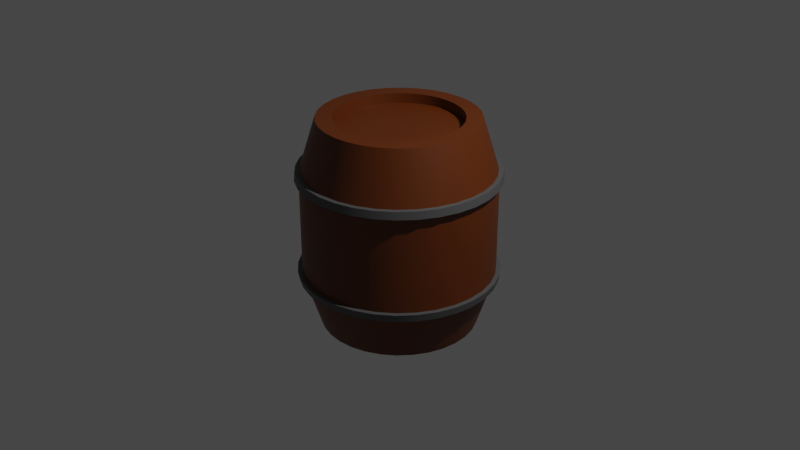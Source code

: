 # Source: beczka.blend  (saved by Blender 2.91.10; exported with 4.5.12 LTS)
import bpy
from mathutils import Matrix  # noqa: F401  (used for matrix-valued properties, if any)

bpy.ops.wm.read_factory_settings(use_empty=True)
scene = bpy.context.scene
scene.name = 'Scene'

# ---- collections
col_collection = bpy.data.collections.new('Collection'); scene.collection.children.link(col_collection)

# ---- materials (node trees are filled in below, after node groups)
mat_metal = bpy.data.materials.new('metal')
mat_metal.use_transparent_shadow = False
mat_drewno = bpy.data.materials.new('drewno')
mat_drewno.use_transparent_shadow = False

# ---- node groups
ng_auto_smooth = bpy.data.node_groups.new('Auto Smooth', 'GeometryNodeTree')
_s = ng_auto_smooth.interface.new_socket(name='Geometry', in_out='OUTPUT', socket_type='NodeSocketGeometry')
_s = ng_auto_smooth.interface.new_socket(name='Geometry', in_out='INPUT', socket_type='NodeSocketGeometry')
_s = ng_auto_smooth.interface.new_socket(name='Angle', in_out='INPUT', socket_type='NodeSocketFloat')
_s.subtype = 'ANGLE'
_s.min_value = 0.0
_s.max_value = 3.142
ng_auto_smooth.is_modifier = True
_N = ng_auto_smooth.nodes; _L = ng_auto_smooth.links
n0 = _N.new('NodeGroupOutput'); n0.name = 'Group Output'; n0.location = (480, -100)
n1 = _N.new('NodeGroupInput'); n1.name = 'Group Input'; n1.location = (-420, -300)
n2 = _N.new('NodeGroupInput'); n2.name = 'Group Input.001'; n2.location = (-60, -100)
n3 = _N.new('GeometryNodeSetShadeSmooth'); n3.name = 'Set Shade Smooth'; n3.location = (120, -100)
n3.domain = 'EDGE'
n4 = _N.new('GeometryNodeSetShadeSmooth'); n4.name = 'Set Shade Smooth.001'; n4.location = (300, -100)
n5 = _N.new('GeometryNodeInputMeshEdgeAngle'); n5.name = 'Edge Angle'; n5.location = (-420, -220)
n6 = _N.new('GeometryNodeInputEdgeSmooth'); n6.name = 'Is Edge Smooth'; n6.location = (-60, -160)
n7 = _N.new('GeometryNodeInputShadeSmooth'); n7.name = 'Is Face Smooth'; n7.location = (-240, -340)
n8 = _N.new('FunctionNodeBooleanMath'); n8.name = 'Boolean Math'; n8.location = (-60, -220)
n9 = _N.new('FunctionNodeCompare'); n9.name = 'Compare'; n9.location = (-240, -180)
n9.operation = 'LESS_EQUAL'
_L.new(n5.outputs[0], n9.inputs[0])
_L.new(n4.outputs[0], n0.inputs[0])
_L.new(n1.outputs[1], n9.inputs[1])
_L.new(n9.outputs[0], n8.inputs[0])
_L.new(n7.outputs[0], n8.inputs[1])
_L.new(n2.outputs[0], n3.inputs[0])
_L.new(n6.outputs[0], n3.inputs[1])
_L.new(n3.outputs[0], n4.inputs[0])
_L.new(n8.outputs[0], n3.inputs[2])
n0.is_active_output = True

# ---- material node trees
mat_metal.use_nodes = True; mat_metal.node_tree.nodes.clear()
_N = mat_metal.node_tree.nodes; _L = mat_metal.node_tree.links
n0 = _N.new('ShaderNodeBsdfPrincipled'); n0.name = 'Principled BSDF'; n0.location = (10, 300)
n0.distribution = 'GGX'
n0.subsurface_method = 'BURLEY'
n0.inputs[0].default_value = (0.09084, 0.09084, 0.09084, 1.0)
n0.inputs[3].default_value = 1.45
n0.inputs[27].default_value = (0.0, 0.0, 0.0, 1.0)
n0.inputs[28].default_value = 1.0
n1 = _N.new('ShaderNodeOutputMaterial'); n1.name = 'Material Output'; n1.location = (300, 300)
_L.new(n0.outputs[0], n1.inputs[0])
n1.is_active_output = True
mat_drewno.use_nodes = True; mat_drewno.node_tree.nodes.clear()
_N = mat_drewno.node_tree.nodes; _L = mat_drewno.node_tree.links
n0 = _N.new('ShaderNodeBsdfPrincipled'); n0.name = 'Principled BSDF'; n0.location = (10, 300)
n0.distribution = 'GGX'
n0.subsurface_method = 'BURLEY'
n0.inputs[0].default_value = (0.1282, 0.02667, 0.0, 1.0)
n0.inputs[3].default_value = 1.45
n0.inputs[27].default_value = (0.0, 0.0, 0.0, 1.0)
n0.inputs[28].default_value = 1.0
n1 = _N.new('ShaderNodeOutputMaterial'); n1.name = 'Material Output'; n1.location = (300, 300)
_L.new(n0.outputs[0], n1.inputs[0])
n1.is_active_output = True

# ---- world
world_world = bpy.data.worlds.new('World'); scene.world = world_world
world_world.use_nodes = True; world_world.node_tree.nodes.clear()
_N = world_world.node_tree.nodes; _L = world_world.node_tree.links
n0 = _N.new('ShaderNodeOutputWorld'); n0.name = 'World Output'; n0.location = (300, 300)
n1 = _N.new('ShaderNodeBackground'); n1.name = 'Background'; n1.location = (10, 300)
n1.inputs[0].default_value = (0.05088, 0.05088, 0.05088, 1.0)
_L.new(n1.outputs[0], n0.inputs[0])
n0.is_active_output = True
world_world.color = (0.05088, 0.05088, 0.05088)
world_world.use_sun_shadow = False
world_world.sun_shadow_jitter_overblur = 0.0

# ---- cameras
cam_camera = bpy.data.cameras.new('Camera')
cam_camera.clip_end = 100.0
cam_camera.ortho_scale = 7.314

# ---- lights
light_light = bpy.data.lights.new('Light', 'POINT')
light_light.transmission_factor = 0.0
light_light.energy = 1000.0
light_light.shadow_soft_size = 0.1
light_light.shadow_maximum_resolution = 0.006
light_light.use_absolute_resolution = True

# ---- meshes
me_walec = bpy.data.meshes.new('Walec')
me_walec.from_pydata([(8.791e-09, 0.8221, -1.0), (8.791e-09, 0.8221, 1.0), (0.1604, 0.8063, -1.0), (0.1604, 0.8063, 1.0), (0.3146, 0.7595, -1.0), (0.3146, 0.7595, 1.0), (0.4567, 0.6835, -1.0), (0.4567, 0.6835, 1.0), (0.5813, 0.5813, -1.0), (0.5813, 0.5813, 1.0), (0.6835, 0.4567, -1.0), (0.6835, 0.4567, 1.0), (0.7595, 0.3146, -1.0), (0.7595, 0.3146, 1.0), (0.8063, 0.1604, -1.0), (0.8063, 0.1604, 1.0), (0.8221, 1.194e-07, -1.0), (0.8221, 1.194e-07, 1.0), (0.8063, -0.1604, -1.0), (0.8063, -0.1604, 1.0), (0.7595, -0.3146, -1.0), (0.7595, -0.3146, 1.0), (0.6835, -0.4567, -1.0), (0.6835, -0.4567, 1.0), (0.5813, -0.5813, -1.0), (0.5813, -0.5813, 1.0), (0.4567, -0.6835, -1.0), (0.4567, -0.6835, 1.0), (0.3146, -0.7595, -1.0), (0.3146, -0.7595, 1.0), (0.1604, -0.8063, -1.0), (0.1604, -0.8063, 1.0), (-2.591e-07, -0.8221, -1.0), (-2.591e-07, -0.8221, 1.0), (-0.1604, -0.8063, -1.0), (-0.1604, -0.8063, 1.0), (-0.3146, -0.7595, -1.0), (-0.3146, -0.7595, 1.0), (-0.4567, -0.6835, -1.0), (-0.4567, -0.6835, 1.0), (-0.5813, -0.5813, -1.0), (-0.5813, -0.5813, 1.0), (-0.6835, -0.4567, -1.0), (-0.6835, -0.4567, 1.0), (-0.7595, -0.3146, -1.0), (-0.7595, -0.3146, 1.0), (-0.8063, -0.1604, -1.0), (-0.8063, -0.1604, 1.0), (-0.8221, 8.511e-07, -1.0), (-0.8221, 8.511e-07, 1.0), (-0.8063, 0.1604, -1.0), (-0.8063, 0.1604, 1.0), (-0.7595, 0.3146, -1.0), (-0.7595, 0.3146, 1.0), (-0.6835, 0.4567, -1.0), (-0.6835, 0.4567, 1.0), (-0.5813, 0.5813, -1.0), (-0.5813, 0.5813, 1.0), (-0.4567, 0.6835, -1.0), (-0.4567, 0.6835, 1.0), (-0.3146, 0.7595, -1.0), (-0.3146, 0.7595, 1.0), (-0.1604, 0.8063, -1.0), (-0.1604, 0.8063, 1.0), (-0.2018, -1.014, 0.5173), (-0.2042, -1.027, 0.4457), (-0.2042, -1.027, -0.4642), (-0.2017, -1.014, -0.5356), (-0.3958, -0.9555, 0.5173), (-0.4006, -0.9671, 0.4457), (-0.4006, -0.9671, -0.4642), (-0.3956, -0.9551, -0.5356), (-0.5746, -0.8599, 0.5173), (-0.5815, -0.8703, 0.4457), (-0.5815, -0.8703, -0.4642), (-0.5744, -0.8596, -0.5356), (-0.7313, -0.7313, 0.5173), (-0.7402, -0.7402, 0.4457), (-0.7402, -0.7402, -0.4642), (-0.731, -0.731, -0.5356), (-0.8599, -0.5746, 0.5173), (-0.8703, -0.5815, 0.4457), (-0.8703, -0.5815, -0.4642), (-0.8596, -0.5744, -0.5356), (-0.9555, -0.3958, 0.5173), (-0.9671, -0.4006, 0.4457), (-0.9671, -0.4006, -0.4642), (-0.9551, -0.3956, -0.5356), (-1.014, -0.2018, 0.5173), (-1.027, -0.2042, 0.4457), (-1.027, -0.2042, -0.4642), (-1.014, -0.2017, -0.5356), (-1.034, 9.86e-07, 0.5173), (-1.047, 9.94e-07, 0.4457), (-1.047, 9.94e-07, -0.4642), (-1.034, 9.857e-07, -0.5356), (-1.014, 0.2018, 0.5173), (-1.027, 0.2042, 0.4457), (-1.027, 0.2042, -0.4642), (-1.014, 0.2017, -0.5356), (-0.9555, 0.3958, 0.5173), (-0.9671, 0.4006, 0.4457), (-0.9671, 0.4006, -0.4642), (-0.9551, 0.3956, -0.5356), (-0.8599, 0.5746, 0.5173), (-0.8703, 0.5815, 0.4457), (-0.8703, 0.5815, -0.4642), (-0.8596, 0.5744, -0.5356), (-0.7313, 0.7313, 0.5173), (-0.7402, 0.7402, 0.4457), (-0.7402, 0.7402, -0.4642), (-0.731, 0.731, -0.5356), (-0.5746, 0.8599, 0.5173), (-0.5815, 0.8703, 0.4457), (-0.5815, 0.8703, -0.4642), (-0.5744, 0.8596, -0.5356), (-0.3958, 0.9555, 0.5173), (-0.4006, 0.9671, 0.4457), (-0.4006, 0.9671, -0.4642), (-0.3956, 0.9551, -0.5356), (-3.619e-09, 1.047, 0.4457), (-3.001e-09, 1.034, 0.5173), (-0.2018, 1.014, 0.5173), (-0.2042, 1.027, 0.4457), (-2.98e-09, 1.034, -0.5356), (-3.619e-09, 1.047, -0.4642), (-0.2042, 1.027, -0.4642), (-0.2017, 1.014, -0.5356), (0.1277, 0.6418, 1.0), (-5.147e-08, 0.6544, 1.0), (-0.1277, 0.6418, 1.0), (-0.2504, 0.6046, 1.0), (-0.3635, 0.5441, 1.0), (-0.4627, 0.4627, 1.0), (-0.5441, 0.3635, 1.0), (-0.6046, 0.2504, 1.0), (-0.6418, 0.1277, 1.0), (-0.6544, 6.64e-07, 1.0), (-0.6418, -0.1277, 1.0), (-0.6046, -0.2504, 1.0), (-0.5441, -0.3635, 1.0), (-0.4627, -0.4627, 1.0), (-0.3635, -0.5441, 1.0), (-0.2504, -0.6046, 1.0), (-0.1277, -0.6418, 1.0), (-2.283e-07, -0.6544, 1.0), (0.1277, -0.6418, 1.0), (0.2504, -0.6046, 1.0), (0.3635, -0.5441, 1.0), (0.4627, -0.4627, 1.0), (0.5441, -0.3635, 1.0), (0.6046, -0.2504, 1.0), (0.6418, -0.1277, 1.0), (0.6544, 8.738e-08, 1.0), (0.6418, 0.1277, 1.0), (0.6046, 0.2504, 1.0), (0.5441, 0.3635, 1.0), (0.4627, 0.4627, 1.0), (0.3635, 0.5441, 1.0), (0.2504, 0.6046, 1.0), (-5.147e-08, 0.6544, -1.0), (0.1277, 0.6418, -1.0), (0.2504, 0.6046, -1.0), (0.3635, 0.5441, -1.0), (0.4627, 0.4627, -1.0), (0.5441, 0.3635, -1.0), (0.6046, 0.2504, -1.0), (0.6418, 0.1277, -1.0), (0.6544, 8.738e-08, -1.0), (0.6418, -0.1277, -1.0), (0.6046, -0.2504, -1.0), (0.5441, -0.3635, -1.0), (0.4627, -0.4627, -1.0), (0.3635, -0.5441, -1.0), (0.2504, -0.6046, -1.0), (0.1277, -0.6418, -1.0), (-2.283e-07, -0.6544, -1.0), (-0.1277, -0.6418, -1.0), (-0.2504, -0.6046, -1.0), (-0.3635, -0.5441, -1.0), (-0.4627, -0.4627, -1.0), (-0.5441, -0.3635, -1.0), (-0.6046, -0.2504, -1.0), (-0.6418, -0.1277, -1.0), (-0.6544, 6.64e-07, -1.0), (-0.6418, 0.1277, -1.0), (-0.6046, 0.2504, -1.0), (-0.5441, 0.3635, -1.0), (-0.4627, 0.4627, -1.0), (-0.3635, 0.5441, -1.0), (-0.2504, 0.6046, -1.0), (-0.1277, 0.6418, -1.0), (0.1277, 0.6418, 0.9062), (-5.147e-08, 0.6544, 0.9062), (0.2504, 0.6046, 0.9062), (-0.1277, 0.6418, 0.9062), (-0.2504, 0.6046, 0.9062), (-0.3635, 0.5441, 0.9062), (-0.4627, 0.4627, 0.9062), (-0.5441, 0.3635, 0.9062), (-0.6046, 0.2504, 0.9062), (-0.6418, 0.1277, 0.9062), (-0.6544, 6.64e-07, 0.9062), (-0.6418, -0.1277, 0.9062), (-0.6046, -0.2504, 0.9062), (-0.5441, -0.3635, 0.9062), (-0.4627, -0.4627, 0.9062), (-0.3635, -0.5441, 0.9062), (-0.2504, -0.6046, 0.9062), (-0.1277, -0.6418, 0.9062), (-2.283e-07, -0.6544, 0.9062), (0.1277, -0.6418, 0.9062), (0.2504, -0.6046, 0.9062), (0.3635, -0.5441, 0.9062), (0.4627, -0.4627, 0.9062), (0.5441, -0.3635, 0.9062), (0.6046, -0.2504, 0.9062), (0.6418, -0.1277, 0.9062), (0.6544, 8.738e-08, 0.9062), (0.6418, 0.1277, 0.9062), (0.6046, 0.2504, 0.9062), (0.5441, 0.3635, 0.9062), (0.4627, 0.4627, 0.9062), (0.3635, 0.5441, 0.9062), (-5.147e-08, 0.6544, -0.9062), (0.1277, 0.6418, -0.9062), (-0.1277, 0.6418, -0.9062), (0.2504, 0.6046, -0.9062), (0.3635, 0.5441, -0.9062), (0.4627, 0.4627, -0.9062), (0.5441, 0.3635, -0.9062), (0.6046, 0.2504, -0.9062), (0.6418, 0.1277, -0.9062), (0.6544, 8.738e-08, -0.9062), (0.6418, -0.1277, -0.9062), (0.6046, -0.2504, -0.9062), (0.5441, -0.3635, -0.9062), (0.4627, -0.4627, -0.9062), (0.3635, -0.5441, -0.9062), (0.2504, -0.6046, -0.9062), (0.1277, -0.6418, -0.9062), (-2.283e-07, -0.6544, -0.9062), (-0.1277, -0.6418, -0.9062), (-0.2504, -0.6046, -0.9062), (-0.3635, -0.5441, -0.9062), (-0.4627, -0.4627, -0.9062), (-0.5441, -0.3635, -0.9062), (-0.6046, -0.2504, -0.9062), (-0.6418, -0.1277, -0.9062), (-0.6544, 6.64e-07, -0.9062), (-0.6418, 0.1277, -0.9062), (-0.6046, 0.2504, -0.9062), (-0.5441, 0.3635, -0.9062), (-0.4627, 0.4627, -0.9062), (-0.3635, 0.5441, -0.9062), (-0.2504, 0.6046, -0.9062), (0.0, 1.0, -0.4642), (6.105e-10, 0.9876, -0.5356), (5.91e-10, 0.988, 0.5173), (0.0, 1.0, 0.4457), (0.1951, 0.9808, 0.4457), (0.1928, 0.9691, 0.5173), (0.1927, 0.9687, -0.5356), (0.1951, 0.9808, -0.4642), (0.3827, 0.9239, 0.4457), (0.3781, 0.9128, 0.5173), (0.378, 0.9125, -0.5356), (0.3827, 0.9239, -0.4642), (0.5556, 0.8315, 0.4457), (0.5489, 0.8215, 0.5173), (0.5487, 0.8212, -0.5356), (0.5556, 0.8315, -0.4642), (0.7071, 0.7071, 0.4457), (0.6986, 0.6986, 0.5173), (0.6984, 0.6984, -0.5356), (0.7071, 0.7071, -0.4642), (0.8315, 0.5556, 0.4457), (0.8215, 0.5489, 0.5173), (0.8212, 0.5487, -0.5356), (0.8315, 0.5556, -0.4642), (0.9239, 0.3827, 0.4457), (0.9128, 0.3781, 0.5173), (0.9125, 0.378, -0.5356), (0.9239, 0.3827, -0.4642), (0.9808, 0.1951, 0.4457), (0.9691, 0.1928, 0.5173), (0.9687, 0.1927, -0.5356), (0.9808, 0.1951, -0.4642), (1.0, 7.55e-08, 0.4457), (0.988, 7.845e-08, 0.5173), (0.9876, 7.855e-08, -0.5356), (1.0, 7.55e-08, -0.4642), (0.9808, -0.1951, 0.4457), (0.9691, -0.1928, 0.5173), (0.9687, -0.1927, -0.5356), (0.9808, -0.1951, -0.4642), (0.9239, -0.3827, 0.4457), (0.9128, -0.3781, 0.5173), (0.9125, -0.378, -0.5356), (0.9239, -0.3827, -0.4642), (0.8315, -0.5556, 0.4457), (0.8215, -0.5489, 0.5173), (0.8212, -0.5487, -0.5356), (0.8315, -0.5556, -0.4642), (0.7071, -0.7071, 0.4457), (0.6986, -0.6986, 0.5173), (0.6984, -0.6984, -0.5356), (0.7071, -0.7071, -0.4642), (0.5556, -0.8315, 0.4457), (0.5489, -0.8215, 0.5173), (0.5487, -0.8212, -0.5356), (0.5556, -0.8315, -0.4642), (0.3827, -0.9239, 0.4457), (0.3781, -0.9128, 0.5173), (0.378, -0.9125, -0.5356), (0.3827, -0.9239, -0.4642), (0.1951, -0.9808, 0.4457), (0.1928, -0.9691, 0.5173), (0.1927, -0.9687, -0.5356), (0.1951, -0.9808, -0.4642), (-3.258e-07, -1.0, 0.4457), (-3.214e-07, -0.988, 0.5173), (-3.212e-07, -0.9876, -0.5356), (-3.258e-07, -1.0, -0.4642), (-0.1951, -0.9808, 0.4457), (-0.1928, -0.9691, 0.5173), (-0.1927, -0.9687, -0.5356), (-0.1951, -0.9808, -0.4642), (-0.3827, -0.9239, 0.4457), (-0.3781, -0.9128, 0.5173), (-0.378, -0.9125, -0.5356), (-0.3827, -0.9239, -0.4642), (-0.5556, -0.8315, 0.4457), (-0.5489, -0.8215, 0.5173), (-0.5487, -0.8212, -0.5356), (-0.5556, -0.8315, -0.4642), (-0.7071, -0.7071, 0.4457), (-0.6986, -0.6986, 0.5173), (-0.6984, -0.6984, -0.5356), (-0.7071, -0.7071, -0.4642), (-0.8315, -0.5556, 0.4457), (-0.8215, -0.5489, 0.5173), (-0.8212, -0.5487, -0.5356), (-0.8315, -0.5556, -0.4642), (-0.9239, -0.3827, 0.4457), (-0.9128, -0.3781, 0.5173), (-0.9125, -0.378, -0.5356), (-0.9239, -0.3827, -0.4642), (-0.9808, -0.1951, 0.4457), (-0.9691, -0.1928, 0.5173), (-0.9687, -0.1927, -0.5356), (-0.9808, -0.1951, -0.4642), (-1.0, 9.656e-07, 0.4457), (-0.988, 9.579e-07, 0.5173), (-0.9876, 9.576e-07, -0.5356), (-1.0, 9.656e-07, -0.4642), (-0.9808, 0.1951, 0.4457), (-0.9691, 0.1928, 0.5173), (-0.9687, 0.1927, -0.5356), (-0.9808, 0.1951, -0.4642), (-0.9239, 0.3827, 0.4457), (-0.9128, 0.3781, 0.5173), (-0.9125, 0.378, -0.5356), (-0.9239, 0.3827, -0.4642), (-0.8315, 0.5556, 0.4457), (-0.8215, 0.5489, 0.5173), (-0.8212, 0.5487, -0.5356), (-0.8315, 0.5556, -0.4642), (-0.7071, 0.7071, 0.4457), (-0.6986, 0.6986, 0.5173), (-0.6984, 0.6984, -0.5356), (-0.7071, 0.7071, -0.4642), (-0.5556, 0.8315, 0.4457), (-0.5489, 0.8215, 0.5173), (-0.5487, 0.8212, -0.5356), (-0.5556, 0.8315, -0.4642), (-0.3827, 0.9239, 0.4457), (-0.3781, 0.9128, 0.5173), (-0.378, 0.9125, -0.5356), (-0.3827, 0.9239, -0.4642), (-0.1951, 0.9808, 0.4457), (-0.1928, 0.9691, 0.5173), (-0.1927, 0.9687, -0.5356), (-0.1951, 0.9808, -0.4642), (-3.398e-07, -1.034, -0.5356), (-3.447e-07, -1.047, -0.4642), (-3.447e-07, -1.047, 0.4457), (-3.4e-07, -1.034, 0.5173), (0.2017, -1.014, -0.5356), (0.2042, -1.027, -0.4642), (0.2042, -1.027, 0.4457), (0.2018, -1.014, 0.5173), (0.3956, -0.9551, -0.5356), (0.4006, -0.9671, -0.4642), (0.4006, -0.9671, 0.4457), (0.3958, -0.9555, 0.5173), (0.5744, -0.8596, -0.5356), (0.5815, -0.8703, -0.4642), (0.5815, -0.8703, 0.4457), (0.5746, -0.8599, 0.5173), (0.731, -0.731, -0.5356), (0.7402, -0.7402, -0.4642), (0.7402, -0.7402, 0.4457), (0.7313, -0.7313, 0.5173), (0.8596, -0.5744, -0.5356), (0.8703, -0.5815, -0.4642), (0.8703, -0.5815, 0.4457), (0.8599, -0.5746, 0.5173), (0.9551, -0.3956, -0.5356), (0.9671, -0.4006, -0.4642), (0.9671, -0.4006, 0.4457), (0.9555, -0.3958, 0.5173), (1.014, -0.2017, -0.5356), (1.027, -0.2042, -0.4642), (1.027, -0.2042, 0.4457), (1.014, -0.2018, 0.5173), (1.034, 6.552e-08, -0.5356), (1.047, 6.233e-08, -0.4642), (1.047, 6.233e-08, 0.4457), (1.034, 6.542e-08, 0.5173), (1.014, 0.2017, -0.5356), (1.027, 0.2042, -0.4642), (1.027, 0.2042, 0.4457), (1.014, 0.2018, 0.5173), (0.9551, 0.3956, -0.5356), (0.9671, 0.4006, -0.4642), (0.9671, 0.4006, 0.4457), (0.9555, 0.3958, 0.5173), (0.8596, 0.5744, -0.5356), (0.8703, 0.5815, -0.4642), (0.8703, 0.5815, 0.4457), (0.8599, 0.5746, 0.5173), (0.731, 0.731, -0.5356), (0.7402, 0.7402, -0.4642), (0.7402, 0.7402, 0.4457), (0.7313, 0.7313, 0.5173), (0.5744, 0.8596, -0.5356), (0.5815, 0.8703, -0.4642), (0.5815, 0.8703, 0.4457), (0.5746, 0.8599, 0.5173), (0.3956, 0.9551, -0.5356), (0.4006, 0.9671, -0.4642), (0.4006, 0.9671, 0.4457), (0.3958, 0.9555, 0.5173), (0.2017, 1.014, -0.5356), (0.2042, 1.027, -0.4642), (0.2042, 1.027, 0.4457), (0.2018, 1.014, 0.5173)], [], [(261, 3, 5, 265), (263, 260, 264, 267), (267, 264, 268, 271), (271, 268, 272, 275), (275, 272, 276, 279), (279, 276, 280, 283), (283, 280, 284, 287), (287, 284, 288, 291), (291, 288, 292, 295), (295, 292, 296, 299), (299, 296, 300, 303), (303, 300, 304, 307), (307, 304, 308, 311), (311, 308, 312, 315), (315, 312, 316, 319), (319, 316, 320, 323), (323, 320, 324, 327), (327, 324, 328, 331), (331, 328, 332, 335), (335, 332, 336, 339), (339, 336, 340, 343), (343, 340, 344, 347), (347, 344, 348, 351), (351, 348, 352, 355), (355, 352, 356, 359), (359, 356, 360, 363), (363, 360, 364, 367), (367, 364, 368, 371), (371, 368, 372, 375), (375, 372, 376, 379), (183, 184, 249, 248), (379, 376, 380, 383), (258, 1, 3, 261), (136, 137, 202, 201), (256, 259, 260, 263), (381, 63, 1, 258), (126, 125, 124, 127), (60, 378, 382, 62), (377, 61, 63, 381), (58, 374, 378, 60), (373, 59, 61, 377), (56, 370, 374, 58), (369, 57, 59, 373), (54, 366, 370, 56), (365, 55, 57, 369), (52, 362, 366, 54), (361, 53, 55, 365), (50, 358, 362, 52), (357, 51, 53, 361), (48, 354, 358, 50), (353, 49, 51, 357), (46, 350, 354, 48), (349, 47, 49, 353), (44, 346, 350, 46), (345, 45, 47, 349), (42, 342, 346, 44), (341, 43, 45, 345), (40, 338, 342, 42), (337, 41, 43, 341), (38, 334, 338, 40), (333, 39, 41, 337), (36, 330, 334, 38), (329, 37, 39, 333), (34, 326, 330, 36), (325, 35, 37, 329), (32, 322, 326, 34), (321, 33, 35, 325), (30, 318, 322, 32), (317, 31, 33, 321), (28, 314, 318, 30), (313, 29, 31, 317), (26, 310, 314, 28), (309, 27, 29, 313), (24, 306, 310, 26), (305, 25, 27, 309), (22, 302, 306, 24), (301, 23, 25, 305), (20, 298, 302, 22), (297, 21, 23, 301), (18, 294, 298, 20), (293, 19, 21, 297), (16, 290, 294, 18), (289, 17, 19, 293), (14, 286, 290, 16), (285, 15, 17, 289), (12, 282, 286, 14), (281, 13, 15, 285), (10, 278, 282, 12), (277, 11, 13, 281), (8, 274, 278, 10), (273, 9, 11, 277), (6, 270, 274, 8), (269, 7, 9, 273), (4, 266, 270, 6), (265, 5, 7, 269), (2, 262, 266, 4), (62, 382, 257, 0), (383, 380, 259, 256), (3, 1, 129, 128), (1, 63, 130, 129), (63, 61, 131, 130), (61, 59, 132, 131), (59, 57, 133, 132), (57, 55, 134, 133), (55, 53, 135, 134), (53, 51, 136, 135), (51, 49, 137, 136), (49, 47, 138, 137), (47, 45, 139, 138), (45, 43, 140, 139), (43, 41, 141, 140), (41, 39, 142, 141), (39, 37, 143, 142), (37, 35, 144, 143), (35, 33, 145, 144), (33, 31, 146, 145), (31, 29, 147, 146), (29, 27, 148, 147), (27, 25, 149, 148), (25, 23, 150, 149), (23, 21, 151, 150), (21, 19, 152, 151), (19, 17, 153, 152), (17, 15, 154, 153), (15, 13, 155, 154), (13, 11, 156, 155), (11, 9, 157, 156), (9, 7, 158, 157), (7, 5, 159, 158), (5, 3, 128, 159), (0, 2, 161, 160), (2, 4, 162, 161), (4, 6, 163, 162), (6, 8, 164, 163), (8, 10, 165, 164), (10, 12, 166, 165), (12, 14, 167, 166), (14, 16, 168, 167), (16, 18, 169, 168), (18, 20, 170, 169), (20, 22, 171, 170), (22, 24, 172, 171), (24, 26, 173, 172), (26, 28, 174, 173), (28, 30, 175, 174), (30, 32, 176, 175), (32, 34, 177, 176), (34, 36, 178, 177), (36, 38, 179, 178), (38, 40, 180, 179), (40, 42, 181, 180), (42, 44, 182, 181), (44, 46, 183, 182), (46, 48, 184, 183), (48, 50, 185, 184), (50, 52, 186, 185), (52, 54, 187, 186), (54, 56, 188, 187), (56, 58, 189, 188), (58, 60, 190, 189), (60, 62, 191, 190), (62, 0, 160, 191), (192, 193, 195, 196, 197, 198, 199, 200, 201, 202, 203, 204, 205, 206, 207, 208, 209, 210, 211, 212, 213, 214, 215, 216, 217, 218, 219, 220, 221, 222, 223, 194), (224, 225, 227, 228, 229, 230, 231, 232, 233, 234, 235, 236, 237, 238, 239, 240, 241, 242, 243, 244, 245, 246, 247, 248, 249, 250, 251, 252, 253, 254, 255, 226), (137, 138, 203, 202), (184, 185, 250, 249), (138, 139, 204, 203), (185, 186, 251, 250), (160, 161, 225, 224), (139, 140, 205, 204), (186, 187, 252, 251), (191, 160, 224, 226), (140, 141, 206, 205), (187, 188, 253, 252), (161, 162, 227, 225), (141, 142, 207, 206), (188, 189, 254, 253), (162, 163, 228, 227), (142, 143, 208, 207), (189, 190, 255, 254), (163, 164, 229, 228), (143, 144, 209, 208), (190, 191, 226, 255), (164, 165, 230, 229), (144, 145, 210, 209), (165, 166, 231, 230), (145, 146, 211, 210), (166, 167, 232, 231), (146, 147, 212, 211), (167, 168, 233, 232), (147, 148, 213, 212), (168, 169, 234, 233), (148, 149, 214, 213), (169, 170, 235, 234), (149, 150, 215, 214), (170, 171, 236, 235), (150, 151, 216, 215), (171, 172, 237, 236), (151, 152, 217, 216), (172, 173, 238, 237), (152, 153, 218, 217), (173, 174, 239, 238), (153, 154, 219, 218), (128, 129, 193, 192), (174, 175, 240, 239), (154, 155, 220, 219), (159, 128, 192, 194), (175, 176, 241, 240), (155, 156, 221, 220), (129, 130, 195, 193), (176, 177, 242, 241), (156, 157, 222, 221), (130, 131, 196, 195), (177, 178, 243, 242), (157, 158, 223, 222), (131, 132, 197, 196), (178, 179, 244, 243), (158, 159, 194, 223), (132, 133, 198, 197), (179, 180, 245, 244), (133, 134, 199, 198), (180, 181, 246, 245), (134, 135, 200, 199), (181, 182, 247, 246), (135, 136, 201, 200), (182, 183, 248, 247), (355, 359, 98, 94), (321, 325, 64, 387), (287, 291, 417, 421), (360, 356, 97, 101), (326, 322, 384, 67), (292, 288, 418, 414), (357, 361, 100, 96), (323, 327, 66, 385), (289, 293, 415, 419), (362, 358, 99, 103), (328, 324, 65, 69), (294, 290, 416, 412), (359, 363, 102, 98), (325, 329, 68, 64), (291, 295, 413, 417), (364, 360, 101, 105), (260, 259, 120, 446), (330, 326, 67, 71), (296, 292, 414, 410), (361, 365, 104, 100), (258, 261, 447, 121), (327, 331, 70, 66), (293, 297, 411, 415), (262, 257, 124, 444), (366, 362, 103, 107), (256, 263, 445, 125), (332, 328, 69, 73), (298, 294, 412, 408), (363, 367, 106, 102), (264, 260, 446, 442), (329, 333, 72, 68), (295, 299, 409, 413), (261, 265, 443, 447), (368, 364, 105, 109), (334, 330, 71, 75), (300, 296, 410, 406), (365, 369, 108, 104), (266, 262, 444, 440), (331, 335, 74, 70), (297, 301, 407, 411), (263, 267, 441, 445), (370, 366, 107, 111), (336, 332, 73, 77), (302, 298, 408, 404), (367, 371, 110, 106), (268, 264, 442, 438), (333, 337, 76, 72), (299, 303, 405, 409), (265, 269, 439, 443), (372, 368, 109, 113), (338, 334, 75, 79), (304, 300, 406, 402), (369, 373, 112, 108), (270, 266, 440, 436), (335, 339, 78, 74), (301, 305, 403, 407), (267, 271, 437, 441), (374, 370, 111, 115), (340, 336, 77, 81), (306, 302, 404, 400), (371, 375, 114, 110), (272, 268, 438, 434), (337, 341, 80, 76), (303, 307, 401, 405), (0, 257, 262, 2), (122, 121, 120, 123), (118, 126, 127, 119), (116, 122, 123, 117), (114, 118, 119, 115), (112, 116, 117, 113), (110, 114, 115, 111), (108, 112, 113, 109), (106, 110, 111, 107), (104, 108, 109, 105), (102, 106, 107, 103), (100, 104, 105, 101), (98, 102, 103, 99), (96, 100, 101, 97), (94, 98, 99, 95), (92, 96, 97, 93), (90, 94, 95, 91), (88, 92, 93, 89), (86, 90, 91, 87), (84, 88, 89, 85), (82, 86, 87, 83), (80, 84, 85, 81), (78, 82, 83, 79), (76, 80, 81, 77), (74, 78, 79, 75), (72, 76, 77, 73), (70, 74, 75, 71), (68, 72, 73, 69), (66, 70, 71, 67), (64, 68, 69, 65), (385, 66, 67, 384), (387, 64, 65, 386), (389, 385, 384, 388), (391, 387, 386, 390), (393, 389, 388, 392), (395, 391, 390, 394), (397, 393, 392, 396), (399, 395, 394, 398), (401, 397, 396, 400), (403, 399, 398, 402), (405, 401, 400, 404), (407, 403, 402, 406), (409, 405, 404, 408), (411, 407, 406, 410), (413, 409, 408, 412), (415, 411, 410, 414), (417, 413, 412, 416), (419, 415, 414, 418), (421, 417, 416, 420), (423, 419, 418, 422), (425, 421, 420, 424), (427, 423, 422, 426), (429, 425, 424, 428), (431, 427, 426, 430), (433, 429, 428, 432), (435, 431, 430, 434), (437, 433, 432, 436), (439, 435, 434, 438), (441, 437, 436, 440), (443, 439, 438, 442), (445, 441, 440, 444), (447, 443, 442, 446), (125, 445, 444, 124), (121, 447, 446, 120), (290, 286, 420, 416), (324, 320, 386, 65), (358, 354, 95, 99), (285, 289, 419, 423), (319, 323, 385, 389), (353, 357, 96, 92), (288, 284, 422, 418), (322, 318, 388, 384), (356, 352, 93, 97), (283, 287, 421, 425), (317, 321, 387, 391), (351, 355, 94, 90), (286, 282, 424, 420), (320, 316, 390, 386), (354, 350, 91, 95), (383, 256, 125, 126), (281, 285, 423, 427), (315, 319, 389, 393), (349, 353, 92, 88), (284, 280, 426, 422), (257, 382, 127, 124), (318, 314, 392, 388), (352, 348, 89, 93), (279, 283, 425, 429), (381, 258, 121, 122), (313, 317, 391, 395), (347, 351, 90, 86), (282, 278, 428, 424), (316, 312, 394, 390), (350, 346, 87, 91), (259, 380, 123, 120), (277, 281, 427, 431), (311, 315, 393, 397), (345, 349, 88, 84), (280, 276, 430, 426), (379, 383, 126, 118), (314, 310, 396, 392), (348, 344, 85, 89), (382, 378, 119, 127), (275, 279, 429, 433), (309, 313, 395, 399), (343, 347, 86, 82), (278, 274, 432, 428), (377, 381, 122, 116), (312, 308, 398, 394), (346, 342, 83, 87), (380, 376, 117, 123), (273, 277, 431, 435), (307, 311, 397, 401), (341, 345, 84, 80), (276, 272, 434, 430), (375, 379, 118, 114), (310, 306, 400, 396), (344, 340, 81, 85), (378, 374, 115, 119), (271, 275, 433, 437), (305, 309, 399, 403), (339, 343, 82, 78), (274, 270, 436, 432), (373, 377, 116, 112), (308, 304, 402, 398), (342, 338, 79, 83), (376, 372, 113, 117), (269, 273, 435, 439)])
me_walec.polygons.foreach_set('use_smooth', [True] * 418)
me_walec.polygons.foreach_set('material_index', [1, 1, 1, 1, 1, 1, 1, 1, 1, 1, 1, 1, 1, 1, 1, 1, 1, 1, 1, 1, 1, 1, 1, 1, 1, 1, 1, 1, 1, 1, 1, 1, 1, 1, 1, 1, 0, 1, 1, 1, 1, 1, 1, 1, 1, 1, 1, 1, 1, 1, 1, 1, 1, 1, 1, 1, 1, 1, 1, 1, 1, 1, 1, 1, 1, 1, 1, 1, 1, 1, 1, 1, 1, 1, 1, 1, 1, 1, 1, 1, 1, 1, 1, 1, 1, 1, 1, 1, 1, 1, 1, 1, 1, 1, 1, 1, 1, 1, 1, 1, 1, 1, 1, 1, 1, 1, 1, 1, 1, 1, 1, 1, 1, 1, 1, 1, 1, 1, 1, 1, 1, 1, 1, 1, 1, 1, 1, 1, 1, 1, 1, 1, 1, 1, 1, 1, 1, 1, 1, 1, 1, 1, 1, 1, 1, 1, 1, 1, 1, 1, 1, 1, 1, 1, 1, 1, 1, 1, 1, 1, 1, 1, 1, 1, 1, 1, 1, 1, 1, 1, 1, 1, 1, 1, 1, 1, 1, 1, 1, 1, 1, 1, 1, 1, 1, 1, 1, 1, 1, 1, 1, 1, 1, 1, 1, 1, 1, 1, 1, 1, 1, 1, 1, 1, 1, 1, 1, 1, 1, 1, 1, 1, 1, 1, 1, 1, 1, 1, 1, 1, 1, 1, 1, 1, 1, 1, 0, 0, 0, 0, 0, 0, 0, 0, 0, 0, 0, 0, 0, 0, 0, 0, 0, 0, 0, 0, 0, 0, 0, 0, 0, 0, 0, 0, 0, 0, 0, 0, 0, 0, 0, 0, 0, 0, 0, 0, 0, 0, 0, 0, 0, 0, 0, 0, 0, 0, 0, 0, 0, 0, 0, 0, 0, 0, 0, 0, 0, 0, 0, 0, 1, 0, 0, 0, 0, 0, 0, 0, 0, 0, 0, 0, 0, 0, 0, 0, 0, 0, 0, 0, 0, 0, 0, 0, 0, 0, 0, 0, 0, 0, 0, 0, 0, 0, 0, 0, 0, 0, 0, 0, 0, 0, 0, 0, 0, 0, 0, 0, 0, 0, 0, 0, 0, 0, 0, 0, 0, 0, 0, 0, 0, 0, 0, 0, 0, 0, 0, 0, 0, 0, 0, 0, 0, 0, 0, 0, 0, 0, 0, 0, 0, 0, 0, 0, 0, 0, 0, 0, 0, 0, 0, 0, 0, 0, 0, 0, 0, 0, 0, 0, 0, 0, 0, 0, 0, 0, 0, 0, 0, 0, 0, 0, 0, 0, 0, 0, 0, 0, 0, 0, 0, 0, 0, 0, 0, 0, 0, 0])
_uv = me_walec.uv_layers.new(name='MapaUV')
_uv.uv.foreach_set('vector', [0.9687, 0.8424, 0.9688, 1.0, 0.9375, 1.0, 0.9375, 0.8424, 0.9688, 0.6706, 0.9688, 0.8248, 0.9375, 0.8248, 0.9375, 0.6706, 0.9375, 0.6706, 0.9375, 0.8248, 0.9063, 0.8248, 0.9062, 0.6706, 0.9063, 0.6706, 0.9062, 0.8248, 0.875, 0.8248, 0.875, 0.6706, 0.875, 0.6706, 0.875, 0.8248, 0.8438, 0.8248, 0.8437, 0.6706, 0.8438, 0.6706, 0.8438, 0.8248, 0.8125, 0.8248, 0.8125, 0.6706, 0.8125, 0.6706, 0.8125, 0.8248, 0.7813, 0.8248, 0.7812, 0.6706, 0.7813, 0.6706, 0.7812, 0.8248, 0.75, 0.8248, 0.75, 0.6706, 0.75, 0.6706, 0.75, 0.8248, 0.7188, 0.8248, 0.7188, 0.6706, 0.7188, 0.6706, 0.7188, 0.8248, 0.6875, 0.8248, 0.6875, 0.6706, 0.6875, 0.6706, 0.6875, 0.8248, 0.6563, 0.8248, 0.6562, 0.6706, 0.6563, 0.6706, 0.6562, 0.8248, 0.625, 0.8248, 0.625, 0.6706, 0.625, 0.6706, 0.625, 0.8248, 0.5938, 0.8248, 0.5937, 0.6706, 0.5938, 0.6706, 0.5937, 0.8248, 0.5625, 0.8248, 0.5625, 0.6706, 0.5625, 0.6706, 0.5625, 0.8248, 0.5313, 0.8248, 0.5312, 0.6706, 0.5313, 0.6706, 0.5312, 0.8248, 0.5, 0.8248, 0.5, 0.6706, 0.5, 0.6706, 0.5, 0.8248, 0.4687, 0.8248, 0.4688, 0.6706, 0.4688, 0.6706, 0.4687, 0.8248, 0.4375, 0.8248, 0.4375, 0.6706, 0.4375, 0.6706, 0.4375, 0.8248, 0.4062, 0.8248, 0.4062, 0.6706, 0.4062, 0.6706, 0.4062, 0.8248, 0.375, 0.8248, 0.375, 0.6706, 0.375, 0.6706, 0.375, 0.8248, 0.3437, 0.8248, 0.3438, 0.6706, 0.3438, 0.6706, 0.3438, 0.8248, 0.3125, 0.8248, 0.3125, 0.6706, 0.3125, 0.6706, 0.3125, 0.8248, 0.2812, 0.8248, 0.2812, 0.6706, 0.2812, 0.6706, 0.2812, 0.8248, 0.25, 0.8248, 0.25, 0.6706, 0.25, 0.6706, 0.25, 0.8248, 0.2188, 0.8248, 0.2188, 0.6706, 0.2188, 0.6706, 0.2188, 0.8248, 0.1875, 0.8248, 0.1875, 0.6706, 0.1875, 0.6706, 0.1875, 0.8248, 0.1562, 0.8248, 0.1562, 0.6706, 0.1562, 0.6706, 0.1562, 0.8248, 0.125, 0.8248, 0.125, 0.6706, 0.125, 0.6706, 0.125, 0.8248, 0.09375, 0.8248, 0.09375, 0.6706, 0.09375, 0.6706, 0.09375, 0.8248, 0.0625, 0.8248, 0.0625, 0.6706, 0.5626, 0.2127, 0.559, 0.25, 0.559, 0.25, 0.5626, 0.2127, 0.0625, 0.6706, 0.0625, 0.8248, 0.03125, 0.8248, 0.03125, 0.6706, 1.0, 0.8424, 1.0, 1.0, 0.9688, 1.0, 0.9687, 0.8424, 0.06263, 0.2873, 0.05896, 0.25, 0.05896, 0.25, 0.06263, 0.2873, 1.0, 0.6706, 1.0, 0.8248, 0.9688, 0.8248, 0.9687, 0.6706, 0.03125, 0.8424, 0.03125, 1.0, 0.0, 1.0, 0.0, 0.8424, 0.03125, 0.6706, 0.0, 0.6706, 0.0, 0.6529, 0.03125, 0.6529, 0.0625, 0.5, 0.0625, 0.6529, 0.03125, 0.6529, 0.03125, 0.5, 0.0625, 0.8424, 0.0625, 1.0, 0.03125, 1.0, 0.03125, 0.8424, 0.09375, 0.5, 0.09375, 0.6529, 0.0625, 0.6529, 0.0625, 0.5, 0.09375, 0.8424, 0.09375, 1.0, 0.0625, 1.0, 0.0625, 0.8424, 0.125, 0.5, 0.125, 0.6529, 0.09375, 0.6529, 0.09375, 0.5, 0.125, 0.8424, 0.125, 1.0, 0.09375, 1.0, 0.09375, 0.8424, 0.1562, 0.5, 0.1562, 0.6529, 0.125, 0.6529, 0.125, 0.5, 0.1562, 0.8424, 0.1562, 1.0, 0.125, 1.0, 0.125, 0.8424, 0.1875, 0.5, 0.1875, 0.6529, 0.1562, 0.6529, 0.1562, 0.5, 0.1875, 0.8424, 0.1875, 1.0, 0.1562, 1.0, 0.1562, 0.8424, 0.2188, 0.5, 0.2188, 0.6529, 0.1875, 0.6529, 0.1875, 0.5, 0.2188, 0.8424, 0.2188, 1.0, 0.1875, 1.0, 0.1875, 0.8424, 0.25, 0.5, 0.25, 0.6529, 0.2188, 0.6529, 0.2188, 0.5, 0.25, 0.8424, 0.25, 1.0, 0.2188, 1.0, 0.2188, 0.8424, 0.2812, 0.5, 0.2812, 0.6529, 0.25, 0.6529, 0.25, 0.5, 0.2812, 0.8424, 0.2812, 1.0, 0.25, 1.0, 0.25, 0.8424, 0.3125, 0.5, 0.3125, 0.6529, 0.2812, 0.6529, 0.2812, 0.5, 0.3125, 0.8424, 0.3125, 1.0, 0.2812, 1.0, 0.2812, 0.8424, 0.3438, 0.5, 0.3438, 0.6529, 0.3125, 0.6529, 0.3125, 0.5, 0.3438, 0.8424, 0.3438, 1.0, 0.3125, 1.0, 0.3125, 0.8424, 0.375, 0.5, 0.375, 0.6529, 0.3438, 0.6529, 0.3438, 0.5, 0.375, 0.8424, 0.375, 1.0, 0.3438, 1.0, 0.3438, 0.8424, 0.4062, 0.5, 0.4062, 0.6529, 0.375, 0.6529, 0.375, 0.5, 0.4062, 0.8424, 0.4062, 1.0, 0.375, 1.0, 0.375, 0.8424, 0.4375, 0.5, 0.4375, 0.6529, 0.4062, 0.6529, 0.4062, 0.5, 0.4375, 0.8424, 0.4375, 1.0, 0.4062, 1.0, 0.4062, 0.8424, 0.4688, 0.5, 0.4688, 0.6529, 0.4375, 0.6529, 0.4375, 0.5, 0.4687, 0.8424, 0.4688, 1.0, 0.4375, 1.0, 0.4375, 0.8424, 0.5, 0.5, 0.5, 0.6529, 0.4688, 0.6529, 0.4688, 0.5, 0.5, 0.8424, 0.5, 1.0, 0.4688, 1.0, 0.4688, 0.8424, 0.5312, 0.5, 0.5312, 0.6529, 0.5, 0.6529, 0.5, 0.5, 0.5312, 0.8424, 0.5312, 1.0, 0.5, 1.0, 0.5, 0.8424, 0.5625, 0.5, 0.5625, 0.6529, 0.5312, 0.6529, 0.5312, 0.5, 0.5625, 0.8424, 0.5625, 1.0, 0.5312, 1.0, 0.5312, 0.8424, 0.5938, 0.5, 0.5938, 0.6529, 0.5625, 0.6529, 0.5625, 0.5, 0.5938, 0.8424, 0.5938, 1.0, 0.5625, 1.0, 0.5625, 0.8424, 0.625, 0.5, 0.625, 0.6529, 0.5938, 0.6529, 0.5938, 0.5, 0.625, 0.8424, 0.625, 1.0, 0.5938, 1.0, 0.5937, 0.8424, 0.6562, 0.5, 0.6562, 0.6529, 0.625, 0.6529, 0.625, 0.5, 0.6562, 0.8424, 0.6562, 1.0, 0.625, 1.0, 0.625, 0.8424, 0.6875, 0.5, 0.6875, 0.6529, 0.6562, 0.6529, 0.6562, 0.5, 0.6875, 0.8424, 0.6875, 1.0, 0.6562, 1.0, 0.6562, 0.8424, 0.7188, 0.5, 0.7188, 0.6529, 0.6875, 0.6529, 0.6875, 0.5, 0.7188, 0.8424, 0.7188, 1.0, 0.6875, 1.0, 0.6875, 0.8424, 0.75, 0.5, 0.75, 0.6529, 0.7188, 0.6529, 0.7188, 0.5, 0.75, 0.8424, 0.75, 1.0, 0.7188, 1.0, 0.7188, 0.8424, 0.7812, 0.5, 0.7812, 0.6529, 0.75, 0.6529, 0.75, 0.5, 0.7812, 0.8424, 0.7812, 1.0, 0.75, 1.0, 0.75, 0.8424, 0.8125, 0.5, 0.8125, 0.6529, 0.7812, 0.6529, 0.7812, 0.5, 0.8125, 0.8424, 0.8125, 1.0, 0.7812, 1.0, 0.7812, 0.8424, 0.8438, 0.5, 0.8438, 0.6529, 0.8125, 0.6529, 0.8125, 0.5, 0.8437, 0.8424, 0.8438, 1.0, 0.8125, 1.0, 0.8125, 0.8424, 0.875, 0.5, 0.875, 0.6529, 0.8438, 0.6529, 0.8438, 0.5, 0.875, 0.8424, 0.875, 1.0, 0.8438, 1.0, 0.8437, 0.8424, 0.9062, 0.5, 0.9062, 0.6529, 0.875, 0.6529, 0.875, 0.5, 0.9062, 0.8424, 0.9062, 1.0, 0.875, 1.0, 0.875, 0.8424, 0.9375, 0.5, 0.9375, 0.6529, 0.9063, 0.6529, 0.9062, 0.5, 0.9375, 0.8424, 0.9375, 1.0, 0.9062, 1.0, 0.9062, 0.8424, 0.9688, 0.5, 0.9687, 0.6529, 0.9375, 0.6529, 0.9375, 0.5, 0.03125, 0.5, 0.03125, 0.6529, 0.0, 0.6529, 0.0, 0.5, 0.03125, 0.6706, 0.03125, 0.8248, 0.0, 0.8248, 0.0, 0.6706, 0.2968, 0.4854, 0.25, 0.49, 0.25, 0.441, 0.2873, 0.4374, 0.25, 0.49, 0.2032, 0.4854, 0.2127, 0.4374, 0.25, 0.441, 0.2032, 0.4854, 0.1582, 0.4717, 0.1769, 0.4265, 0.2127, 0.4374, 0.1582, 0.4717, 0.1167, 0.4496, 0.1439, 0.4088, 0.1769, 0.4265, 0.1167, 0.4496, 0.08029, 0.4197, 0.1149, 0.3851, 0.1439, 0.4088, 0.08029, 0.4197, 0.05045, 0.3833, 0.09116, 0.3561, 0.1149, 0.3851, 0.05045, 0.3833, 0.02827, 0.3418, 0.0735, 0.3231, 0.09116, 0.3561, 0.02827, 0.3418, 0.01461, 0.2968, 0.06263, 0.2873, 0.0735, 0.3231, 0.01461, 0.2968, 0.01, 0.25, 0.05896, 0.25, 0.06263, 0.2873, 0.01, 0.25, 0.01461, 0.2032, 0.06263, 0.2127, 0.05896, 0.25, 0.01461, 0.2032, 0.02827, 0.1582, 0.0735, 0.1769, 0.06263, 0.2127, 0.02827, 0.1582, 0.05045, 0.1167, 0.09116, 0.1439, 0.0735, 0.1769, 0.05045, 0.1167, 0.08029, 0.08029, 0.1149, 0.1149, 0.09116, 0.1439, 0.08029, 0.08029, 0.1167, 0.05045, 0.1439, 0.09116, 0.1149, 0.1149, 0.1167, 0.05045, 0.1582, 0.02827, 0.1769, 0.0735, 0.1439, 0.09116, 0.1582, 0.02827, 0.2032, 0.01461, 0.2127, 0.06263, 0.1769, 0.0735, 0.2032, 0.01461, 0.25, 0.01, 0.25, 0.05896, 0.2127, 0.06263, 0.25, 0.01, 0.2968, 0.01461, 0.2873, 0.06263, 0.25, 0.05896, 0.2968, 0.01461, 0.3418, 0.02827, 0.3231, 0.0735, 0.2873, 0.06263, 0.3418, 0.02827, 0.3833, 0.05045, 0.3561, 0.09116, 0.3231, 0.0735, 0.3833, 0.05045, 0.4197, 0.08029, 0.3851, 0.1149, 0.3561, 0.09116, 0.4197, 0.08029, 0.4496, 0.1167, 0.4088, 0.1439, 0.3851, 0.1149, 0.4496, 0.1167, 0.4717, 0.1582, 0.4265, 0.1769, 0.4088, 0.1439, 0.4717, 0.1582, 0.4854, 0.2032, 0.4374, 0.2127, 0.4265, 0.1769, 0.4854, 0.2032, 0.49, 0.25, 0.441, 0.25, 0.4374, 0.2127, 0.49, 0.25, 0.4854, 0.2968, 0.4374, 0.2873, 0.441, 0.25, 0.4854, 0.2968, 0.4717, 0.3418, 0.4265, 0.3231, 0.4374, 0.2873, 0.4717, 0.3418, 0.4496, 0.3833, 0.4088, 0.3561, 0.4265, 0.3231, 0.4496, 0.3833, 0.4197, 0.4197, 0.3851, 0.3851, 0.4088, 0.3561, 0.4197, 0.4197, 0.3833, 0.4496, 0.3561, 0.4088, 0.3851, 0.3851, 0.3833, 0.4496, 0.3418, 0.4717, 0.3231, 0.4265, 0.3561, 0.4088, 0.3418, 0.4717, 0.2968, 0.4854, 0.2873, 0.4374, 0.3231, 0.4265, 0.75, 0.49, 0.7968, 0.4854, 0.7873, 0.4374, 0.75, 0.441, 0.7968, 0.4854, 0.8418, 0.4717, 0.8231, 0.4265, 0.7873, 0.4374, 0.8418, 0.4717, 0.8833, 0.4496, 0.8561, 0.4088, 0.8231, 0.4265, 0.8833, 0.4496, 0.9197, 0.4197, 0.8851, 0.3851, 0.8561, 0.4088, 0.9197, 0.4197, 0.9496, 0.3833, 0.9088, 0.3561, 0.8851, 0.3851, 0.9496, 0.3833, 0.9717, 0.3418, 0.9265, 0.3231, 0.9088, 0.3561, 0.9717, 0.3418, 0.9854, 0.2968, 0.9374, 0.2873, 0.9265, 0.3231, 0.9854, 0.2968, 0.99, 0.25, 0.941, 0.25, 0.9374, 0.2873, 0.99, 0.25, 0.9854, 0.2032, 0.9374, 0.2127, 0.941, 0.25, 0.9854, 0.2032, 0.9717, 0.1582, 0.9265, 0.1769, 0.9374, 0.2127, 0.9717, 0.1582, 0.9496, 0.1167, 0.9088, 0.1439, 0.9265, 0.1769, 0.9496, 0.1167, 0.9197, 0.08029, 0.8851, 0.1149, 0.9088, 0.1439, 0.9197, 0.08029, 0.8833, 0.05045, 0.8561, 0.09116, 0.8851, 0.1149, 0.8833, 0.05045, 0.8418, 0.02827, 0.8231, 0.0735, 0.8561, 0.09116, 0.8418, 0.02827, 0.7968, 0.01461, 0.7873, 0.06263, 0.8231, 0.0735, 0.7968, 0.01461, 0.75, 0.01, 0.75, 0.05896, 0.7873, 0.06263, 0.75, 0.01, 0.7032, 0.01461, 0.7127, 0.06263, 0.75, 0.05896, 0.7032, 0.01461, 0.6582, 0.02827, 0.6769, 0.0735, 0.7127, 0.06263, 0.6582, 0.02827, 0.6167, 0.05045, 0.6439, 0.09116, 0.6769, 0.0735, 0.6167, 0.05045, 0.5803, 0.08029, 0.6149, 0.1149, 0.6439, 0.09116, 0.5803, 0.08029, 0.5504, 0.1167, 0.5912, 0.1439, 0.6149, 0.1149, 0.5504, 0.1167, 0.5283, 0.1582, 0.5735, 0.1769, 0.5912, 0.1439, 0.5283, 0.1582, 0.5146, 0.2032, 0.5626, 0.2127, 0.5735, 0.1769, 0.5146, 0.2032, 0.51, 0.25, 0.559, 0.25, 0.5626, 0.2127, 0.51, 0.25, 0.5146, 0.2968, 0.5626, 0.2873, 0.559, 0.25, 0.5146, 0.2968, 0.5283, 0.3418, 0.5735, 0.3231, 0.5626, 0.2873, 0.5283, 0.3418, 0.5504, 0.3833, 0.5912, 0.3561, 0.5735, 0.3231, 0.5504, 0.3833, 0.5803, 0.4197, 0.6149, 0.3851, 0.5912, 0.3561, 0.5803, 0.4197, 0.6167, 0.4496, 0.6439, 0.4088, 0.6149, 0.3851, 0.6167, 0.4496, 0.6582, 0.4717, 0.6769, 0.4265, 0.6439, 0.4088, 0.6582, 0.4717, 0.7032, 0.4854, 0.7127, 0.4374, 0.6769, 0.4265, 0.7032, 0.4854, 0.75, 0.49, 0.75, 0.441, 0.7127, 0.4374, 0.2873, 0.4374, 0.25, 0.441, 0.2127, 0.4374, 0.1769, 0.4265, 0.1439, 0.4088, 0.1149, 0.3851, 0.09116, 0.3561, 0.0735, 0.3231, 0.06263, 0.2873, 0.05896, 0.25, 0.06263, 0.2127, 0.0735, 0.1769, 0.09116, 0.1439, 0.1149, 0.1149, 0.1439, 0.09116, 0.1769, 0.0735, 0.2127, 0.06263, 0.25, 0.05896, 0.2873, 0.06263, 0.3231, 0.0735, 0.3561, 0.09116, 0.3851, 0.1149, 0.4088, 0.1439, 0.4265, 0.1769, 0.4374, 0.2127, 0.441, 0.25, 0.4374, 0.2873, 0.4265, 0.3231, 0.4088, 0.3561, 0.3851, 0.3851, 0.3561, 0.4088, 0.3231, 0.4265, 0.75, 0.441, 0.7873, 0.4374, 0.8231, 0.4265, 0.8561, 0.4088, 0.8851, 0.3851, 0.9088, 0.3561, 0.9265, 0.3231, 0.9374, 0.2873, 0.941, 0.25, 0.9374, 0.2127, 0.9265, 0.1769, 0.9088, 0.1439, 0.8851, 0.1149, 0.8561, 0.09116, 0.8231, 0.0735, 0.7873, 0.06263, 0.75, 0.05896, 0.7127, 0.06263, 0.6769, 0.0735, 0.6439, 0.09116, 0.6149, 0.1149, 0.5912, 0.1439, 0.5735, 0.1769, 0.5626, 0.2127, 0.559, 0.25, 0.5626, 0.2873, 0.5735, 0.3231, 0.5912, 0.3561, 0.6149, 0.3851, 0.6439, 0.4088, 0.6769, 0.4265, 0.7127, 0.4374, 0.05896, 0.25, 0.06263, 0.2127, 0.06263, 0.2127, 0.05896, 0.25, 0.559, 0.25, 0.5626, 0.2873, 0.5626, 0.2873, 0.559, 0.25, 0.06263, 0.2127, 0.0735, 0.1769, 0.0735, 0.1769, 0.06263, 0.2127, 0.5626, 0.2873, 0.5735, 0.3231, 0.5735, 0.3231, 0.5626, 0.2873, 0.75, 0.441, 0.7873, 0.4374, 0.7873, 0.4374, 0.75, 0.441, 0.0735, 0.1769, 0.09116, 0.1439, 0.09116, 0.1439, 0.0735, 0.1769, 0.5735, 0.3231, 0.5912, 0.3561, 0.5912, 0.3561, 0.5735, 0.3231, 0.7127, 0.4374, 0.75, 0.441, 0.75, 0.441, 0.7127, 0.4374, 0.09116, 0.1439, 0.1149, 0.1149, 0.1149, 0.1149, 0.09116, 0.1439, 0.5912, 0.3561, 0.6149, 0.3851, 0.6149, 0.3851, 0.5912, 0.3561, 0.7873, 0.4374, 0.8231, 0.4265, 0.8231, 0.4265, 0.7873, 0.4374, 0.1149, 0.1149, 0.1439, 0.09116, 0.1439, 0.09116, 0.1149, 0.1149, 0.6149, 0.3851, 0.6439, 0.4088, 0.6439, 0.4088, 0.6149, 0.3851, 0.8231, 0.4265, 0.8561, 0.4088, 0.8561, 0.4088, 0.8231, 0.4265, 0.1439, 0.09116, 0.1769, 0.0735, 0.1769, 0.0735, 0.1439, 0.09116, 0.6439, 0.4088, 0.6769, 0.4265, 0.6769, 0.4265, 0.6439, 0.4088, 0.8561, 0.4088, 0.8851, 0.3851, 0.8851, 0.3851, 0.8561, 0.4088, 0.1769, 0.0735, 0.2127, 0.06263, 0.2127, 0.06263, 0.1769, 0.0735, 0.6769, 0.4265, 0.7127, 0.4374, 0.7127, 0.4374, 0.6769, 0.4265, 0.8851, 0.3851, 0.9088, 0.3561, 0.9088, 0.3561, 0.8851, 0.3851, 0.2127, 0.06263, 0.25, 0.05896, 0.25, 0.05896, 0.2127, 0.06263, 0.9088, 0.3561, 0.9265, 0.3231, 0.9265, 0.3231, 0.9088, 0.3561, 0.25, 0.05896, 0.2873, 0.06263, 0.2873, 0.06263, 0.25, 0.05896, 0.9265, 0.3231, 0.9374, 0.2873, 0.9374, 0.2873, 0.9265, 0.3231, 0.2873, 0.06263, 0.3231, 0.0735, 0.3231, 0.0735, 0.2873, 0.06263, 0.9374, 0.2873, 0.941, 0.25, 0.941, 0.25, 0.9374, 0.2873, 0.3231, 0.0735, 0.3561, 0.09116, 0.3561, 0.09116, 0.3231, 0.0735, 0.941, 0.25, 0.9374, 0.2127, 0.9374, 0.2127, 0.941, 0.25, 0.3561, 0.09116, 0.3851, 0.1149, 0.3851, 0.1149, 0.3561, 0.09116, 0.9374, 0.2127, 0.9265, 0.1769, 0.9265, 0.1769, 0.9374, 0.2127, 0.3851, 0.1149, 0.4088, 0.1439, 0.4088, 0.1439, 0.3851, 0.1149, 0.9265, 0.1769, 0.9088, 0.1439, 0.9088, 0.1439, 0.9265, 0.1769, 0.4088, 0.1439, 0.4265, 0.1769, 0.4265, 0.1769, 0.4088, 0.1439, 0.9088, 0.1439, 0.8851, 0.1149, 0.8851, 0.1149, 0.9088, 0.1439, 0.4265, 0.1769, 0.4374, 0.2127, 0.4374, 0.2127, 0.4265, 0.1769, 0.8851, 0.1149, 0.8561, 0.09116, 0.8561, 0.09116, 0.8851, 0.1149, 0.4374, 0.2127, 0.441, 0.25, 0.441, 0.25, 0.4374, 0.2127, 0.8561, 0.09116, 0.8231, 0.0735, 0.8231, 0.0735, 0.8561, 0.09116, 0.441, 0.25, 0.4374, 0.2873, 0.4374, 0.2873, 0.441, 0.25, 0.2873, 0.4374, 0.25, 0.441, 0.25, 0.441, 0.2873, 0.4374, 0.8231, 0.0735, 0.7873, 0.06263, 0.7873, 0.06263, 0.8231, 0.0735, 0.4374, 0.2873, 0.4265, 0.3231, 0.4265, 0.3231, 0.4374, 0.2873, 0.3231, 0.4265, 0.2873, 0.4374, 0.2873, 0.4374, 0.3231, 0.4265, 0.7873, 0.06263, 0.75, 0.05896, 0.75, 0.05896, 0.7873, 0.06263, 0.4265, 0.3231, 0.4088, 0.3561, 0.4088, 0.3561, 0.4265, 0.3231, 0.25, 0.441, 0.2127, 0.4374, 0.2127, 0.4374, 0.25, 0.441, 0.75, 0.05896, 0.7127, 0.06263, 0.7127, 0.06263, 0.75, 0.05896, 0.4088, 0.3561, 0.3851, 0.3851, 0.3851, 0.3851, 0.4088, 0.3561, 0.2127, 0.4374, 0.1769, 0.4265, 0.1769, 0.4265, 0.2127, 0.4374, 0.7127, 0.06263, 0.6769, 0.0735, 0.6769, 0.0735, 0.7127, 0.06263, 0.3851, 0.3851, 0.3561, 0.4088, 0.3561, 0.4088, 0.3851, 0.3851, 0.1769, 0.4265, 0.1439, 0.4088, 0.1439, 0.4088, 0.1769, 0.4265, 0.6769, 0.0735, 0.6439, 0.09116, 0.6439, 0.09116, 0.6769, 0.0735, 0.3561, 0.4088, 0.3231, 0.4265, 0.3231, 0.4265, 0.3561, 0.4088, 0.1439, 0.4088, 0.1149, 0.3851, 0.1149, 0.3851, 0.1439, 0.4088, 0.6439, 0.09116, 0.6149, 0.1149, 0.6149, 0.1149, 0.6439, 0.09116, 0.1149, 0.3851, 0.09116, 0.3561, 0.09116, 0.3561, 0.1149, 0.3851, 0.6149, 0.1149, 0.5912, 0.1439, 0.5912, 0.1439, 0.6149, 0.1149, 0.09116, 0.3561, 0.0735, 0.3231, 0.0735, 0.3231, 0.09116, 0.3561, 0.5912, 0.1439, 0.5735, 0.1769, 0.5735, 0.1769, 0.5912, 0.1439, 0.0735, 0.3231, 0.06263, 0.2873, 0.06263, 0.2873, 0.0735, 0.3231, 0.5735, 0.1769, 0.5626, 0.2127, 0.5626, 0.2127, 0.5735, 0.1769, 0.25, 0.6706, 0.2188, 0.6706, 0.2188, 0.6706, 0.25, 0.6706, 0.5, 0.8424, 0.4688, 0.8424, 0.4688, 0.8424, 0.5, 0.8424, 0.7813, 0.6706, 0.75, 0.6706, 0.75, 0.6706, 0.7813, 0.6706, 0.1875, 0.8248, 0.2188, 0.8248, 0.2188, 0.8248, 0.1875, 0.8248, 0.4688, 0.6529, 0.5, 0.6529, 0.5, 0.6529, 0.4688, 0.6529, 0.7188, 0.8248, 0.75, 0.8248, 0.75, 0.8248, 0.7188, 0.8248, 0.2188, 0.8424, 0.1875, 0.8424, 0.1875, 0.8424, 0.2188, 0.8424, 0.5, 0.6706, 0.4688, 0.6706, 0.4688, 0.6706, 0.5, 0.6706, 0.75, 0.8424, 0.7188, 0.8424, 0.7188, 0.8424, 0.75, 0.8424, 0.1875, 0.6529, 0.2188, 0.6529, 0.2188, 0.6529, 0.1875, 0.6529, 0.4375, 0.8248, 0.4687, 0.8248, 0.4687, 0.8248, 0.4375, 0.8248, 0.7188, 0.6529, 0.75, 0.6529, 0.75, 0.6529, 0.7188, 0.6529, 0.2188, 0.6706, 0.1875, 0.6706, 0.1875, 0.6706, 0.2188, 0.6706, 0.4687, 0.8424, 0.4375, 0.8424, 0.4375, 0.8424, 0.4687, 0.8424, 0.75, 0.6706, 0.7188, 0.6706, 0.7188, 0.6706, 0.75, 0.6706, 0.1562, 0.8248, 0.1875, 0.8248, 0.1875, 0.8248, 0.1562, 0.8248, 0.9688, 0.8248, 1.0, 0.8248, 1.0, 0.8248, 0.9688, 0.8248, 0.4375, 0.6529, 0.4688, 0.6529, 0.4688, 0.6529, 0.4375, 0.6529, 0.6875, 0.8248, 0.7188, 0.8248, 0.7188, 0.8248, 0.6875, 0.8248, 0.1875, 0.8424, 0.1562, 0.8424, 0.1562, 0.8424, 0.1875, 0.8424, 1.0, 0.8424, 0.9687, 0.8424, 0.9687, 0.8424, 1.0, 0.8424, 0.4688, 0.6706, 0.4375, 0.6706, 0.4375, 0.6706, 0.4688, 0.6706, 0.7188, 0.8424, 0.6875, 0.8424, 0.6875, 0.8424, 0.7188, 0.8424, 0.9688, 0.6529, 1.0, 0.6529, 1.0, 0.6529, 0.9688, 0.6529, 0.1562, 0.6529, 0.1875, 0.6529, 0.1875, 0.6529, 0.1562, 0.6529, 1.0, 0.6706, 0.9687, 0.6706, 0.9687, 0.6706, 1.0, 0.6706, 0.4062, 0.8248, 0.4375, 0.8248, 0.4375, 0.8248, 0.4062, 0.8248, 0.6875, 0.6529, 0.7188, 0.6529, 0.7188, 0.6529, 0.6875, 0.6529, 0.1875, 0.6706, 0.1562, 0.6706, 0.1562, 0.6706, 0.1875, 0.6706, 0.9375, 0.8248, 0.9688, 0.8248, 0.9688, 0.8248, 0.9375, 0.8248, 0.4375, 0.8424, 0.4062, 0.8424, 0.4062, 0.8424, 0.4375, 0.8424, 0.7188, 0.6706, 0.6875, 0.6706, 0.6875, 0.6706, 0.7188, 0.6706, 0.9687, 0.8424, 0.9375, 0.8424, 0.9375, 0.8424, 0.9687, 0.8424, 0.125, 0.8248, 0.1562, 0.8248, 0.1562, 0.8248, 0.125, 0.8248, 0.4062, 0.6529, 0.4375, 0.6529, 0.4375, 0.6529, 0.4062, 0.6529, 0.6563, 0.8248, 0.6875, 0.8248, 0.6875, 0.8248, 0.6563, 0.8248, 0.1562, 0.8424, 0.125, 0.8424, 0.125, 0.8424, 0.1562, 0.8424, 0.9375, 0.6529, 0.9687, 0.6529, 0.9687, 0.6529, 0.9375, 0.6529, 0.4375, 0.6706, 0.4062, 0.6706, 0.4062, 0.6706, 0.4375, 0.6706, 0.6875, 0.8424, 0.6562, 0.8424, 0.6562, 0.8424, 0.6875, 0.8424, 0.9688, 0.6706, 0.9375, 0.6706, 0.9375, 0.6706, 0.9688, 0.6706, 0.125, 0.6529, 0.1562, 0.6529, 0.1562, 0.6529, 0.125, 0.6529, 0.375, 0.8248, 0.4062, 0.8248, 0.4062, 0.8248, 0.375, 0.8248, 0.6562, 0.6529, 0.6875, 0.6529, 0.6875, 0.6529, 0.6562, 0.6529, 0.1562, 0.6706, 0.125, 0.6706, 0.125, 0.6706, 0.1562, 0.6706, 0.9063, 0.8248, 0.9375, 0.8248, 0.9375, 0.8248, 0.9063, 0.8248, 0.4062, 0.8424, 0.375, 0.8424, 0.375, 0.8424, 0.4062, 0.8424, 0.6875, 0.6706, 0.6562, 0.6706, 0.6562, 0.6706, 0.6875, 0.6706, 0.9375, 0.8424, 0.9062, 0.8424, 0.9062, 0.8424, 0.9375, 0.8424, 0.09375, 0.8248, 0.125, 0.8248, 0.125, 0.8248, 0.09375, 0.8248, 0.375, 0.6529, 0.4062, 0.6529, 0.4062, 0.6529, 0.375, 0.6529, 0.625, 0.8248, 0.6562, 0.8248, 0.6562, 0.8248, 0.625, 0.8248, 0.125, 0.8424, 0.09375, 0.8424, 0.09375, 0.8424, 0.125, 0.8424, 0.9063, 0.6529, 0.9375, 0.6529, 0.9375, 0.6529, 0.9063, 0.6529, 0.4062, 0.6706, 0.375, 0.6706, 0.375, 0.6706, 0.4062, 0.6706, 0.6562, 0.8424, 0.625, 0.8424, 0.625, 0.8424, 0.6562, 0.8424, 0.9375, 0.6706, 0.9062, 0.6706, 0.9062, 0.6706, 0.9375, 0.6706, 0.09375, 0.6529, 0.125, 0.6529, 0.125, 0.6529, 0.09375, 0.6529, 0.3437, 0.8248, 0.375, 0.8248, 0.375, 0.8248, 0.3437, 0.8248, 0.625, 0.6529, 0.6562, 0.6529, 0.6562, 0.6529, 0.625, 0.6529, 0.125, 0.6706, 0.09375, 0.6706, 0.09375, 0.6706, 0.125, 0.6706, 0.875, 0.8248, 0.9062, 0.8248, 0.9062, 0.8248, 0.875, 0.8248, 0.375, 0.8424, 0.3438, 0.8424, 0.3438, 0.8424, 0.375, 0.8424, 0.6563, 0.6706, 0.625, 0.6706, 0.625, 0.6706, 0.6563, 0.6706, 1.0, 0.5, 1.0, 0.6529, 0.9688, 0.6529, 0.9688, 0.5, 0.03125, 0.8424, 0.0, 0.8424, 0.0, 0.8248, 0.03125, 0.8248, 0.0625, 0.6706, 0.03125, 0.6706, 0.03125, 0.6529, 0.0625, 0.6529, 0.0625, 0.8424, 0.03125, 0.8424, 0.03125, 0.8248, 0.0625, 0.8248, 0.09375, 0.6706, 0.0625, 0.6706, 0.0625, 0.6529, 0.09375, 0.6529, 0.09375, 0.8424, 0.0625, 0.8424, 0.0625, 0.8248, 0.09375, 0.8248, 0.125, 0.6706, 0.09375, 0.6706, 0.09375, 0.6529, 0.125, 0.6529, 0.125, 0.8424, 0.09375, 0.8424, 0.09375, 0.8248, 0.125, 0.8248, 0.1562, 0.6706, 0.125, 0.6706, 0.125, 0.6529, 0.1562, 0.6529, 0.1562, 0.8424, 0.125, 0.8424, 0.125, 0.8248, 0.1562, 0.8248, 0.1875, 0.6706, 0.1562, 0.6706, 0.1562, 0.6529, 0.1875, 0.6529, 0.1875, 0.8424, 0.1562, 0.8424, 0.1562, 0.8248, 0.1875, 0.8248, 0.2188, 0.6706, 0.1875, 0.6706, 0.1875, 0.6529, 0.2188, 0.6529, 0.2188, 0.8424, 0.1875, 0.8424, 0.1875, 0.8248, 0.2188, 0.8248, 0.25, 0.6706, 0.2188, 0.6706, 0.2188, 0.6529, 0.25, 0.6529, 0.25, 0.8424, 0.2188, 0.8424, 0.2188, 0.8248, 0.25, 0.8248, 0.2812, 0.6706, 0.25, 0.6706, 0.25, 0.6529, 0.2812, 0.6529, 0.2812, 0.8424, 0.25, 0.8424, 0.25, 0.8248, 0.2812, 0.8248, 0.3125, 0.6706, 0.2812, 0.6706, 0.2812, 0.6529, 0.3125, 0.6529, 0.3125, 0.8424, 0.2812, 0.8424, 0.2812, 0.8248, 0.3125, 0.8248, 0.3438, 0.6706, 0.3125, 0.6706, 0.3125, 0.6529, 0.3438, 0.6529, 0.3438, 0.8424, 0.3125, 0.8424, 0.3125, 0.8248, 0.3438, 0.8248, 0.375, 0.6706, 0.3438, 0.6706, 0.3438, 0.6529, 0.375, 0.6529, 0.375, 0.8424, 0.3438, 0.8424, 0.3437, 0.8248, 0.375, 0.8248, 0.4062, 0.6706, 0.375, 0.6706, 0.375, 0.6529, 0.4062, 0.6529, 0.4062, 0.8424, 0.375, 0.8424, 0.375, 0.8248, 0.4062, 0.8248, 0.4375, 0.6706, 0.4062, 0.6706, 0.4062, 0.6529, 0.4375, 0.6529, 0.4375, 0.8424, 0.4062, 0.8424, 0.4062, 0.8248, 0.4375, 0.8248, 0.4688, 0.6706, 0.4375, 0.6706, 0.4375, 0.6529, 0.4688, 0.6529, 0.4687, 0.8424, 0.4375, 0.8424, 0.4375, 0.8248, 0.4687, 0.8248, 0.5, 0.6706, 0.4688, 0.6706, 0.4688, 0.6529, 0.5, 0.6529, 0.5, 0.8424, 0.4688, 0.8424, 0.4687, 0.8248, 0.5, 0.8248, 0.5313, 0.6706, 0.5, 0.6706, 0.5, 0.6529, 0.5312, 0.6529, 0.5312, 0.8424, 0.5, 0.8424, 0.5, 0.8248, 0.5312, 0.8248, 0.5625, 0.6706, 0.5312, 0.6706, 0.5312, 0.6529, 0.5625, 0.6529, 0.5625, 0.8424, 0.5312, 0.8424, 0.5313, 0.8248, 0.5625, 0.8248, 0.5938, 0.6706, 0.5625, 0.6706, 0.5625, 0.6529, 0.5938, 0.6529, 0.5938, 0.8424, 0.5625, 0.8424, 0.5625, 0.8248, 0.5937, 0.8248, 0.625, 0.6706, 0.5937, 0.6706, 0.5938, 0.6529, 0.625, 0.6529, 0.625, 0.8424, 0.5937, 0.8424, 0.5938, 0.8248, 0.625, 0.8248, 0.6563, 0.6706, 0.625, 0.6706, 0.625, 0.6529, 0.6562, 0.6529, 0.6562, 0.8424, 0.625, 0.8424, 0.625, 0.8248, 0.6562, 0.8248, 0.6875, 0.6706, 0.6562, 0.6706, 0.6562, 0.6529, 0.6875, 0.6529, 0.6875, 0.8424, 0.6562, 0.8424, 0.6563, 0.8248, 0.6875, 0.8248, 0.7188, 0.6706, 0.6875, 0.6706, 0.6875, 0.6529, 0.7188, 0.6529, 0.7188, 0.8424, 0.6875, 0.8424, 0.6875, 0.8248, 0.7188, 0.8248, 0.75, 0.6706, 0.7188, 0.6706, 0.7188, 0.6529, 0.75, 0.6529, 0.75, 0.8424, 0.7188, 0.8424, 0.7188, 0.8248, 0.75, 0.8248, 0.7813, 0.6706, 0.75, 0.6706, 0.75, 0.6529, 0.7812, 0.6529, 0.7812, 0.8424, 0.75, 0.8424, 0.75, 0.8248, 0.7812, 0.8248, 0.8125, 0.6706, 0.7812, 0.6706, 0.7812, 0.6529, 0.8125, 0.6529, 0.8125, 0.8424, 0.7812, 0.8424, 0.7813, 0.8248, 0.8125, 0.8248, 0.8438, 0.6706, 0.8125, 0.6706, 0.8125, 0.6529, 0.8438, 0.6529, 0.8437, 0.8424, 0.8125, 0.8424, 0.8125, 0.8248, 0.8438, 0.8248, 0.875, 0.6706, 0.8437, 0.6706, 0.8438, 0.6529, 0.875, 0.6529, 0.875, 0.8424, 0.8437, 0.8424, 0.8438, 0.8248, 0.875, 0.8248, 0.9063, 0.6706, 0.875, 0.6706, 0.875, 0.6529, 0.9062, 0.6529, 0.9062, 0.8424, 0.875, 0.8424, 0.875, 0.8248, 0.9062, 0.8248, 0.9375, 0.6706, 0.9062, 0.6706, 0.9063, 0.6529, 0.9375, 0.6529, 0.9375, 0.8424, 0.9062, 0.8424, 0.9063, 0.8248, 0.9375, 0.8248, 0.9688, 0.6706, 0.9375, 0.6706, 0.9375, 0.6529, 0.9687, 0.6529, 0.9687, 0.8424, 0.9375, 0.8424, 0.9375, 0.8248, 0.9688, 0.8248, 1.0, 0.6706, 0.9687, 0.6706, 0.9688, 0.6529, 1.0, 0.6529, 1.0, 0.8424, 0.9687, 0.8424, 0.9688, 0.8248, 1.0, 0.8248, 0.75, 0.6529, 0.7812, 0.6529, 0.7812, 0.6529, 0.75, 0.6529, 0.4687, 0.8248, 0.5, 0.8248, 0.5, 0.8248, 0.4687, 0.8248, 0.2188, 0.6529, 0.25, 0.6529, 0.25, 0.6529, 0.2188, 0.6529, 0.7812, 0.8424, 0.75, 0.8424, 0.75, 0.8424, 0.7812, 0.8424, 0.5313, 0.6706, 0.5, 0.6706, 0.5, 0.6706, 0.5313, 0.6706, 0.25, 0.8424, 0.2188, 0.8424, 0.2188, 0.8424, 0.25, 0.8424, 0.75, 0.8248, 0.7812, 0.8248, 0.7812, 0.8248, 0.75, 0.8248, 0.5, 0.6529, 0.5312, 0.6529, 0.5312, 0.6529, 0.5, 0.6529, 0.2188, 0.8248, 0.25, 0.8248, 0.25, 0.8248, 0.2188, 0.8248, 0.8125, 0.6706, 0.7812, 0.6706, 0.7812, 0.6706, 0.8125, 0.6706, 0.5312, 0.8424, 0.5, 0.8424, 0.5, 0.8424, 0.5312, 0.8424, 0.2812, 0.6706, 0.25, 0.6706, 0.25, 0.6706, 0.2812, 0.6706, 0.7812, 0.6529, 0.8125, 0.6529, 0.8125, 0.6529, 0.7812, 0.6529, 0.5, 0.8248, 0.5312, 0.8248, 0.5312, 0.8248, 0.5, 0.8248, 0.25, 0.6529, 0.2812, 0.6529, 0.2812, 0.6529, 0.25, 0.6529, 0.03125, 0.6706, 0.0, 0.6706, 0.0, 0.6706, 0.03125, 0.6706, 0.8125, 0.8424, 0.7812, 0.8424, 0.7812, 0.8424, 0.8125, 0.8424, 0.5625, 0.6706, 0.5312, 0.6706, 0.5312, 0.6706, 0.5625, 0.6706, 0.2812, 0.8424, 0.25, 0.8424, 0.25, 0.8424, 0.2812, 0.8424, 0.7813, 0.8248, 0.8125, 0.8248, 0.8125, 0.8248, 0.7813, 0.8248, 0.0, 0.6529, 0.03125, 0.6529, 0.03125, 0.6529, 0.0, 0.6529, 0.5312, 0.6529, 0.5625, 0.6529, 0.5625, 0.6529, 0.5312, 0.6529, 0.25, 0.8248, 0.2812, 0.8248, 0.2812, 0.8248, 0.25, 0.8248, 0.8438, 0.6706, 0.8125, 0.6706, 0.8125, 0.6706, 0.8438, 0.6706, 0.03125, 0.8424, 0.0, 0.8424, 0.0, 0.8424, 0.03125, 0.8424, 0.5625, 0.8424, 0.5312, 0.8424, 0.5312, 0.8424, 0.5625, 0.8424, 0.3125, 0.6706, 0.2812, 0.6706, 0.2812, 0.6706, 0.3125, 0.6706, 0.8125, 0.6529, 0.8438, 0.6529, 0.8438, 0.6529, 0.8125, 0.6529, 0.5313, 0.8248, 0.5625, 0.8248, 0.5625, 0.8248, 0.5313, 0.8248, 0.2812, 0.6529, 0.3125, 0.6529, 0.3125, 0.6529, 0.2812, 0.6529, 0.0, 0.8248, 0.03125, 0.8248, 0.03125, 0.8248, 0.0, 0.8248, 0.8437, 0.8424, 0.8125, 0.8424, 0.8125, 0.8424, 0.8437, 0.8424, 0.5938, 0.6706, 0.5625, 0.6706, 0.5625, 0.6706, 0.5938, 0.6706, 0.3125, 0.8424, 0.2812, 0.8424, 0.2812, 0.8424, 0.3125, 0.8424, 0.8125, 0.8248, 0.8438, 0.8248, 0.8438, 0.8248, 0.8125, 0.8248, 0.0625, 0.6706, 0.03125, 0.6706, 0.03125, 0.6706, 0.0625, 0.6706, 0.5625, 0.6529, 0.5938, 0.6529, 0.5938, 0.6529, 0.5625, 0.6529, 0.2812, 0.8248, 0.3125, 0.8248, 0.3125, 0.8248, 0.2812, 0.8248, 0.03125, 0.6529, 0.0625, 0.6529, 0.0625, 0.6529, 0.03125, 0.6529, 0.875, 0.6706, 0.8437, 0.6706, 0.8437, 0.6706, 0.875, 0.6706, 0.5938, 0.8424, 0.5625, 0.8424, 0.5625, 0.8424, 0.5938, 0.8424, 0.3438, 0.6706, 0.3125, 0.6706, 0.3125, 0.6706, 0.3438, 0.6706, 0.8438, 0.6529, 0.875, 0.6529, 0.875, 0.6529, 0.8438, 0.6529, 0.0625, 0.8424, 0.03125, 0.8424, 0.03125, 0.8424, 0.0625, 0.8424, 0.5625, 0.8248, 0.5937, 0.8248, 0.5937, 0.8248, 0.5625, 0.8248, 0.3125, 0.6529, 0.3438, 0.6529, 0.3438, 0.6529, 0.3125, 0.6529, 0.03125, 0.8248, 0.0625, 0.8248, 0.0625, 0.8248, 0.03125, 0.8248, 0.875, 0.8424, 0.8437, 0.8424, 0.8437, 0.8424, 0.875, 0.8424, 0.625, 0.6706, 0.5937, 0.6706, 0.5937, 0.6706, 0.625, 0.6706, 0.3438, 0.8424, 0.3125, 0.8424, 0.3125, 0.8424, 0.3438, 0.8424, 0.8438, 0.8248, 0.875, 0.8248, 0.875, 0.8248, 0.8438, 0.8248, 0.09375, 0.6706, 0.0625, 0.6706, 0.0625, 0.6706, 0.09375, 0.6706, 0.5938, 0.6529, 0.625, 0.6529, 0.625, 0.6529, 0.5938, 0.6529, 0.3125, 0.8248, 0.3438, 0.8248, 0.3438, 0.8248, 0.3125, 0.8248, 0.0625, 0.6529, 0.09375, 0.6529, 0.09375, 0.6529, 0.0625, 0.6529, 0.9063, 0.6706, 0.875, 0.6706, 0.875, 0.6706, 0.9063, 0.6706, 0.625, 0.8424, 0.5937, 0.8424, 0.5937, 0.8424, 0.625, 0.8424, 0.375, 0.6706, 0.3438, 0.6706, 0.3438, 0.6706, 0.375, 0.6706, 0.875, 0.6529, 0.9062, 0.6529, 0.9062, 0.6529, 0.875, 0.6529, 0.09375, 0.8424, 0.0625, 0.8424, 0.0625, 0.8424, 0.09375, 0.8424, 0.5938, 0.8248, 0.625, 0.8248, 0.625, 0.8248, 0.5938, 0.8248, 0.3438, 0.6529, 0.375, 0.6529, 0.375, 0.6529, 0.3438, 0.6529, 0.0625, 0.8248, 0.09375, 0.8248, 0.09375, 0.8248, 0.0625, 0.8248, 0.9062, 0.8424, 0.875, 0.8424, 0.875, 0.8424, 0.9062, 0.8424])
me_walec.materials.append(mat_metal)
me_walec.materials.append(mat_drewno)
me_walec.use_remesh_fix_poles = True
me_walec.use_remesh_preserve_attributes = False
me_walec.use_mirror_vertex_groups = False
me_walec.update()

# ---- objects
ob_light = bpy.data.objects.new('Light', light_light)
ob_camera = bpy.data.objects.new('Camera', cam_camera)
ob_walec = bpy.data.objects.new('Walec', me_walec)

# ---- transforms, parenting, visibility, modifiers, constraints
ob_light.location = (4.076, 1.005, 5.904)
ob_light.rotation_euler = (0.6503, 0.05522, 1.866)
ob_light.lock_rotations_4d = False
ob_light.empty_display_type = 'ARROWS'
ob_light.color = (0.0, 0.0, 0.0, 0.0)
ob_light.lineart.crease_threshold = 0.0
ob_camera.location = (7.359, -6.926, 4.958)
ob_camera.rotation_euler = (1.109, 0.0, 0.8149)
ob_camera.lock_rotations_4d = False
ob_camera.empty_display_type = 'ARROWS'
ob_camera.color = (0.0, 0.0, 0.0, 0.0)
ob_camera.display_type = 'WIRE'
ob_camera.lineart.crease_threshold = 0.0
ob_walec.location = (0.0, 0.0, 0.0)
ob_walec.scale = (1.0, 1.0, 1.108)
ob_walec.lineart.crease_threshold = 0.0
_m = ob_walec.modifiers.new('Auto Smooth', 'NODES')
_m.node_group = ng_auto_smooth
_gi = [s.identifier for s in ng_auto_smooth.interface.items_tree if s.item_type == 'SOCKET' and s.in_out == 'INPUT']
_m[_gi[1]] = 0.5236  # Angle

# ---- collection membership
col_collection.objects.link(ob_light)
col_collection.objects.link(ob_camera)
col_collection.objects.link(ob_walec)

# ---- scene / render settings (as saved in the file)
scene.camera = ob_camera
scene.frame_start = 1; scene.frame_end = 250; scene.frame_set(1)
scene.render.engine = 'BLENDER_EEVEE_NEXT'
scene.cycles.use_denoising = False
scene.cycles.samples = 128
scene.cycles.sampling_pattern = 'TABULATED_SOBOL'
scene.cycles.use_adaptive_sampling = False
scene.cycles.use_light_tree = False
scene.view_settings.view_transform = 'Filmic'
bpy.context.view_layer.update()
